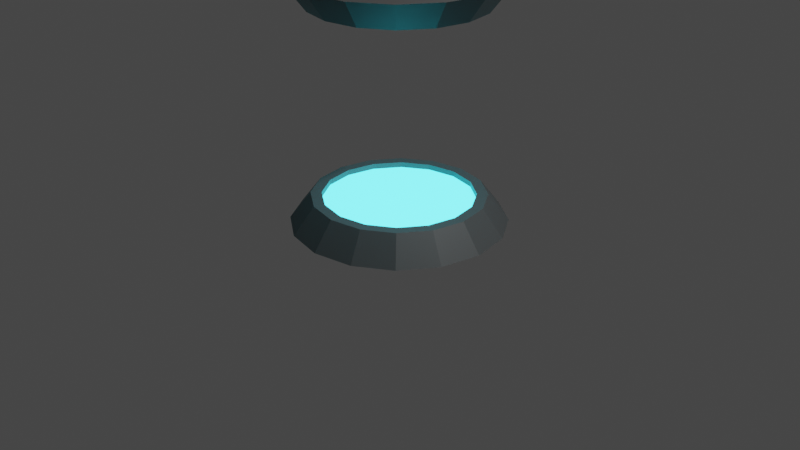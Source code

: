 # Source: Checkpoint.blend  (saved by Blender 2.93.20; exported with 4.5.12 LTS)
import bpy
from mathutils import Matrix  # noqa: F401  (used for matrix-valued properties, if any)

bpy.ops.wm.read_factory_settings(use_empty=True)
scene = bpy.context.scene
scene.name = 'Scene'

# ---- collections
col_collection = bpy.data.collections.new('Collection'); scene.collection.children.link(col_collection)

# ---- materials (node trees are filled in below, after node groups)
mat_material_001 = bpy.data.materials.new('Material.001')
mat_material_001.use_transparent_shadow = False
mat_material_002 = bpy.data.materials.new('Material.002')
mat_material_002.use_transparent_shadow = False

# ---- material node trees
mat_material_001.use_nodes = True; mat_material_001.node_tree.nodes.clear()
_N = mat_material_001.node_tree.nodes; _L = mat_material_001.node_tree.links
n0 = _N.new('ShaderNodeBsdfPrincipled'); n0.name = 'Principled BSDF'; n0.location = (10, 300)
n0.distribution = 'GGX'
n0.subsurface_method = 'BURLEY'
n0.inputs[0].default_value = (0.06681, 0.06681, 0.06681, 1.0)
n0.inputs[3].default_value = 1.45
n0.inputs[27].default_value = (0.0, 0.0, 0.0, 1.0)
n0.inputs[28].default_value = 1.0
n1 = _N.new('ShaderNodeOutputMaterial'); n1.name = 'Material Output'; n1.location = (300, 300)
_L.new(n0.outputs[0], n1.inputs[0])
n1.is_active_output = True
mat_material_002.use_nodes = True; mat_material_002.node_tree.nodes.clear()
_N = mat_material_002.node_tree.nodes; _L = mat_material_002.node_tree.links
n0 = _N.new('ShaderNodeBsdfPrincipled'); n0.name = 'Principled BSDF'; n0.location = (10, 300)
n0.distribution = 'GGX'
n0.subsurface_method = 'BURLEY'
n0.inputs[0].default_value = (0.06256, 0.5129, 0.5596, 1.0)
n0.inputs[2].default_value = 0.05147
n0.inputs[3].default_value = 1.45
n0.inputs[27].default_value = (0.06265, 0.83, 1.0, 1.0)
n0.inputs[28].default_value = 4.3
n1 = _N.new('ShaderNodeOutputMaterial'); n1.name = 'Material Output'; n1.location = (300, 300)
_L.new(n0.outputs[0], n1.inputs[0])
n1.is_active_output = True

# ---- world
world_world = bpy.data.worlds.new('World'); scene.world = world_world
world_world.use_nodes = True; world_world.node_tree.nodes.clear()
_N = world_world.node_tree.nodes; _L = world_world.node_tree.links
n0 = _N.new('ShaderNodeOutputWorld'); n0.name = 'World Output'; n0.location = (300, 300)
n1 = _N.new('ShaderNodeBackground'); n1.name = 'Background'; n1.location = (10, 300)
n1.inputs[0].default_value = (0.05088, 0.05088, 0.05088, 1.0)
_L.new(n1.outputs[0], n0.inputs[0])
n0.is_active_output = True
world_world.color = (0.05088, 0.05088, 0.05088)
world_world.use_sun_shadow = False
world_world.sun_shadow_jitter_overblur = 0.0

# ---- cameras
cam_camera = bpy.data.cameras.new('Camera')
cam_camera.clip_end = 100.0
cam_camera.ortho_scale = 7.314

# ---- lights
light_light = bpy.data.lights.new('Light', 'POINT')
light_light.transmission_factor = 0.0
light_light.energy = 1000.0
light_light.shadow_soft_size = 0.1
light_light.shadow_maximum_resolution = 0.006
light_light.use_absolute_resolution = True

# ---- meshes
me_cylinder_001 = bpy.data.meshes.new('Cylinder.001')
me_cylinder_001.from_pydata([(-5.072e-09, 0.7034, -0.1253), (0.0, 1.0, 1.0), (0.2692, 0.6499, -0.1253), (0.3827, 0.9239, 1.0), (0.4974, 0.4974, -0.1253), (0.7071, 0.7071, 1.0), (0.6499, 0.2692, -0.1253), (0.9239, 0.3827, 1.0), (0.7034, -4.33e-08, -0.1253), (1.0, -4.371e-08, 1.0), (0.6499, -0.2692, -0.1253), (0.9239, -0.3827, 1.0), (0.4974, -0.4974, -0.1253), (0.7071, -0.7071, 1.0), (0.2692, -0.6499, -0.1253), (0.3827, -0.9239, 1.0), (-6.308e-08, -0.7034, -0.1253), (-8.742e-08, -1.0, 1.0), (-0.2692, -0.6499, -0.1253), (-0.3827, -0.9239, 1.0), (-0.4974, -0.4974, -0.1253), (-0.7071, -0.7071, 1.0), (-0.6499, -0.2692, -0.1253), (-0.9239, -0.3827, 1.0), (-0.7034, -2.3e-11, -0.1253), (-1.0, 1.192e-08, 1.0), (-0.6499, 0.2692, -0.1253), (-0.9239, 0.3827, 1.0), (-0.4974, 0.4974, -0.1253), (-0.7071, 0.7071, 1.0), (-0.2692, 0.6499, -0.1253), (-0.3827, 0.9239, 1.0), (2.701e-09, 0.8058, -0.1253), (0.3084, 0.7444, -0.1253), (0.5698, 0.5698, -0.1253), (0.7444, 0.3084, -0.1253), (0.8058, -3.63e-08, -0.1253), (0.7444, -0.3084, -0.1253), (0.5698, -0.5698, -0.1253), (0.3084, -0.7444, -0.1253), (-6.774e-08, -0.8058, -0.1253), (-0.3084, -0.7444, -0.1253), (-0.5698, -0.5698, -0.1253), (-0.7444, -0.3084, -0.1253), (-0.8058, 8.528e-09, -0.1253), (-0.7444, 0.3084, -0.1253), (-0.5698, 0.5698, -0.1253), (-0.3084, 0.7444, -0.1253), (-5.072e-09, 0.7034, 0.09488), (0.2692, 0.6499, 0.09488), (0.4974, 0.4974, 0.09488), (0.6499, 0.2692, 0.09488), (0.7034, -4.33e-08, 0.09488), (0.6499, -0.2692, 0.09488), (0.4974, -0.4974, 0.09488), (0.2692, -0.6499, 0.09488), (-6.308e-08, -0.7034, 0.09488), (-0.2692, -0.6499, 0.09488), (-0.4974, -0.4974, 0.09488), (-0.6499, -0.2692, 0.09488), (-0.7034, -2.3e-11, 0.09488), (-0.6499, 0.2692, 0.09488), (-0.4974, 0.4974, 0.09488), (-0.2692, 0.6499, 0.09488)], [], [(32, 1, 3, 33), (33, 3, 5, 34), (34, 5, 7, 35), (35, 7, 9, 36), (36, 9, 11, 37), (37, 11, 13, 38), (38, 13, 15, 39), (39, 15, 17, 40), (40, 17, 19, 41), (41, 19, 21, 42), (42, 21, 23, 43), (43, 23, 25, 44), (44, 25, 27, 45), (45, 27, 29, 46), (3, 1, 31, 29, 27, 25, 23, 21, 19, 17, 15, 13, 11, 9, 7, 5), (46, 29, 31, 47), (47, 31, 1, 32), (0, 2, 49, 48), (2, 0, 32, 33), (4, 2, 33, 34), (6, 4, 34, 35), (8, 6, 35, 36), (10, 8, 36, 37), (12, 10, 37, 38), (14, 12, 38, 39), (16, 14, 39, 40), (18, 16, 40, 41), (20, 18, 41, 42), (22, 20, 42, 43), (24, 22, 43, 44), (26, 24, 44, 45), (28, 26, 45, 46), (30, 28, 46, 47), (0, 30, 47, 32), (48, 49, 50, 51, 52, 53, 54, 55, 56, 57, 58, 59, 60, 61, 62, 63), (30, 0, 48, 63), (16, 18, 57, 56), (2, 4, 50, 49), (18, 20, 58, 57), (4, 6, 51, 50), (20, 22, 59, 58), (6, 8, 52, 51), (22, 24, 60, 59), (8, 10, 53, 52), (24, 26, 61, 60), (10, 12, 54, 53), (26, 28, 62, 61), (12, 14, 55, 54), (28, 30, 63, 62), (14, 16, 56, 55)])
me_cylinder_001.polygons.foreach_set('material_index', [0, 0, 0, 0, 0, 0, 0, 0, 0, 0, 0, 0, 0, 0, 0, 0, 0, 0, 0, 0, 0, 0, 0, 0, 0, 0, 0, 0, 0, 0, 0, 0, 0, 0, 1, 0, 0, 0, 0, 0, 0, 0, 0, 0, 0, 0, 0, 0, 0, 0])
_uv = me_cylinder_001.uv_layers.new(name='UVMap')
_uv.uv.foreach_set('vector', [1.0, 0.5, 1.0, 1.0, 0.9375, 1.0, 0.9375, 0.5, 0.9375, 0.5, 0.9375, 1.0, 0.875, 1.0, 0.875, 0.5, 0.875, 0.5, 0.875, 1.0, 0.8125, 1.0, 0.8125, 0.5, 0.8125, 0.5, 0.8125, 1.0, 0.75, 1.0, 0.75, 0.5, 0.75, 0.5, 0.75, 1.0, 0.6875, 1.0, 0.6875, 0.5, 0.6875, 0.5, 0.6875, 1.0, 0.625, 1.0, 0.625, 0.5, 0.625, 0.5, 0.625, 1.0, 0.5625, 1.0, 0.5625, 0.5, 0.5625, 0.5, 0.5625, 1.0, 0.5, 1.0, 0.5, 0.5, 0.5, 0.5, 0.5, 1.0, 0.4375, 1.0, 0.4375, 0.5, 0.4375, 0.5, 0.4375, 1.0, 0.375, 1.0, 0.375, 0.5, 0.375, 0.5, 0.375, 1.0, 0.3125, 1.0, 0.3125, 0.5, 0.3125, 0.5, 0.3125, 1.0, 0.25, 1.0, 0.25, 0.5, 0.25, 0.5, 0.25, 1.0, 0.1875, 1.0, 0.1875, 0.5, 0.1875, 0.5, 0.1875, 1.0, 0.125, 1.0, 0.125, 0.5, 0.3418, 0.4717, 0.25, 0.49, 0.1582, 0.4717, 0.08029, 0.4197, 0.02827, 0.3418, 0.01, 0.25, 0.02827, 0.1582, 0.08029, 0.08029, 0.1582, 0.02827, 0.25, 0.01, 0.3418, 0.02827, 0.4197, 0.08029, 0.4717, 0.1582, 0.49, 0.25, 0.4717, 0.3418, 0.4197, 0.4197, 0.125, 0.5, 0.125, 1.0, 0.0625, 1.0, 0.0625, 0.5, 0.0625, 0.5, 0.0625, 1.0, 0.0, 1.0, 0.0, 0.5, 0.75, 0.4595, 0.8302, 0.4436, 0.8302, 0.4436, 0.75, 0.4595, 0.8302, 0.4436, 0.75, 0.4595, 0.75, 0.49, 0.8418, 0.4717, 0.8982, 0.3982, 0.8302, 0.4436, 0.8418, 0.4717, 0.9197, 0.4197, 0.9436, 0.3302, 0.8982, 0.3982, 0.9197, 0.4197, 0.9717, 0.3418, 0.9595, 0.25, 0.9436, 0.3302, 0.9717, 0.3418, 0.99, 0.25, 0.9436, 0.1698, 0.9595, 0.25, 0.99, 0.25, 0.9717, 0.1582, 0.8982, 0.1018, 0.9436, 0.1698, 0.9717, 0.1582, 0.9197, 0.08029, 0.8302, 0.05643, 0.8982, 0.1018, 0.9197, 0.08029, 0.8418, 0.02827, 0.75, 0.04048, 0.8302, 0.05643, 0.8418, 0.02827, 0.75, 0.01, 0.6698, 0.05643, 0.75, 0.04048, 0.75, 0.01, 0.6582, 0.02827, 0.6018, 0.1018, 0.6698, 0.05643, 0.6582, 0.02827, 0.5803, 0.08029, 0.5564, 0.1698, 0.6018, 0.1018, 0.5803, 0.08029, 0.5283, 0.1582, 0.5405, 0.25, 0.5564, 0.1698, 0.5283, 0.1582, 0.51, 0.25, 0.5564, 0.3302, 0.5405, 0.25, 0.51, 0.25, 0.5283, 0.3418, 0.6018, 0.3982, 0.5564, 0.3302, 0.5283, 0.3418, 0.5803, 0.4197, 0.6698, 0.4436, 0.6018, 0.3982, 0.5803, 0.4197, 0.6582, 0.4717, 0.75, 0.4595, 0.6698, 0.4436, 0.6582, 0.4717, 0.75, 0.49, 0.75, 0.4595, 0.8302, 0.4436, 0.8982, 0.3982, 0.9436, 0.3302, 0.9595, 0.25, 0.9436, 0.1698, 0.8982, 0.1018, 0.8302, 0.05643, 0.75, 0.04048, 0.6698, 0.05643, 0.6018, 0.1018, 0.5564, 0.1698, 0.5405, 0.25, 0.5564, 0.3302, 0.6018, 0.3982, 0.6698, 0.4436, 0.6698, 0.4436, 0.75, 0.4595, 0.75, 0.4595, 0.6698, 0.4436, 0.75, 0.04048, 0.6698, 0.05643, 0.6698, 0.05643, 0.75, 0.04048, 0.8302, 0.4436, 0.8982, 0.3982, 0.8982, 0.3982, 0.8302, 0.4436, 0.6698, 0.05643, 0.6018, 0.1018, 0.6018, 0.1018, 0.6698, 0.05643, 0.8982, 0.3982, 0.9436, 0.3302, 0.9436, 0.3302, 0.8982, 0.3982, 0.6018, 0.1018, 0.5564, 0.1698, 0.5564, 0.1698, 0.6018, 0.1018, 0.9436, 0.3302, 0.9595, 0.25, 0.9595, 0.25, 0.9436, 0.3302, 0.5564, 0.1698, 0.5405, 0.25, 0.5405, 0.25, 0.5564, 0.1698, 0.9595, 0.25, 0.9436, 0.1698, 0.9436, 0.1698, 0.9595, 0.25, 0.5405, 0.25, 0.5564, 0.3302, 0.5564, 0.3302, 0.5405, 0.25, 0.9436, 0.1698, 0.8982, 0.1018, 0.8982, 0.1018, 0.9436, 0.1698, 0.5564, 0.3302, 0.6018, 0.3982, 0.6018, 0.3982, 0.5564, 0.3302, 0.8982, 0.1018, 0.8302, 0.05643, 0.8302, 0.05643, 0.8982, 0.1018, 0.6018, 0.3982, 0.6698, 0.4436, 0.6698, 0.4436, 0.6018, 0.3982, 0.8302, 0.05643, 0.75, 0.04048, 0.75, 0.04048, 0.8302, 0.05643])
me_cylinder_001.materials.append(mat_material_001)
me_cylinder_001.materials.append(mat_material_002)
me_cylinder_001.use_remesh_fix_poles = True
me_cylinder_001.use_remesh_preserve_attributes = False
me_cylinder_001.update()
me_cylinder_002 = bpy.data.meshes.new('Cylinder.002')
me_cylinder_002.from_pydata([(-5.072e-09, 0.7034, -0.1253), (0.0, 1.0, 1.0), (0.2692, 0.6499, -0.1253), (0.3827, 0.9239, 1.0), (0.4974, 0.4974, -0.1253), (0.7071, 0.7071, 1.0), (0.6499, 0.2692, -0.1253), (0.9239, 0.3827, 1.0), (0.7034, -4.33e-08, -0.1253), (1.0, -4.371e-08, 1.0), (0.6499, -0.2692, -0.1253), (0.9239, -0.3827, 1.0), (0.4974, -0.4974, -0.1253), (0.7071, -0.7071, 1.0), (0.2692, -0.6499, -0.1253), (0.3827, -0.9239, 1.0), (-6.308e-08, -0.7034, -0.1253), (-8.742e-08, -1.0, 1.0), (-0.2692, -0.6499, -0.1253), (-0.3827, -0.9239, 1.0), (-0.4974, -0.4974, -0.1253), (-0.7071, -0.7071, 1.0), (-0.6499, -0.2692, -0.1253), (-0.9239, -0.3827, 1.0), (-0.7034, -2.3e-11, -0.1253), (-1.0, 1.192e-08, 1.0), (-0.6499, 0.2692, -0.1253), (-0.9239, 0.3827, 1.0), (-0.4974, 0.4974, -0.1253), (-0.7071, 0.7071, 1.0), (-0.2692, 0.6499, -0.1253), (-0.3827, 0.9239, 1.0), (2.701e-09, 0.8058, -0.1253), (0.3084, 0.7444, -0.1253), (0.5698, 0.5698, -0.1253), (0.7444, 0.3084, -0.1253), (0.8058, -3.63e-08, -0.1253), (0.7444, -0.3084, -0.1253), (0.5698, -0.5698, -0.1253), (0.3084, -0.7444, -0.1253), (-6.774e-08, -0.8058, -0.1253), (-0.3084, -0.7444, -0.1253), (-0.5698, -0.5698, -0.1253), (-0.7444, -0.3084, -0.1253), (-0.8058, 8.528e-09, -0.1253), (-0.7444, 0.3084, -0.1253), (-0.5698, 0.5698, -0.1253), (-0.3084, 0.7444, -0.1253), (-5.072e-09, 0.7034, 0.09488), (0.2692, 0.6499, 0.09488), (0.4974, 0.4974, 0.09488), (0.6499, 0.2692, 0.09488), (0.7034, -4.33e-08, 0.09488), (0.6499, -0.2692, 0.09488), (0.4974, -0.4974, 0.09488), (0.2692, -0.6499, 0.09488), (-6.308e-08, -0.7034, 0.09488), (-0.2692, -0.6499, 0.09488), (-0.4974, -0.4974, 0.09488), (-0.6499, -0.2692, 0.09488), (-0.7034, -2.3e-11, 0.09488), (-0.6499, 0.2692, 0.09488), (-0.4974, 0.4974, 0.09488), (-0.2692, 0.6499, 0.09488)], [], [(32, 1, 3, 33), (33, 3, 5, 34), (34, 5, 7, 35), (35, 7, 9, 36), (36, 9, 11, 37), (37, 11, 13, 38), (38, 13, 15, 39), (39, 15, 17, 40), (40, 17, 19, 41), (41, 19, 21, 42), (42, 21, 23, 43), (43, 23, 25, 44), (44, 25, 27, 45), (45, 27, 29, 46), (3, 1, 31, 29, 27, 25, 23, 21, 19, 17, 15, 13, 11, 9, 7, 5), (46, 29, 31, 47), (47, 31, 1, 32), (0, 2, 49, 48), (2, 0, 32, 33), (4, 2, 33, 34), (6, 4, 34, 35), (8, 6, 35, 36), (10, 8, 36, 37), (12, 10, 37, 38), (14, 12, 38, 39), (16, 14, 39, 40), (18, 16, 40, 41), (20, 18, 41, 42), (22, 20, 42, 43), (24, 22, 43, 44), (26, 24, 44, 45), (28, 26, 45, 46), (30, 28, 46, 47), (0, 30, 47, 32), (48, 49, 50, 51, 52, 53, 54, 55, 56, 57, 58, 59, 60, 61, 62, 63), (30, 0, 48, 63), (16, 18, 57, 56), (2, 4, 50, 49), (18, 20, 58, 57), (4, 6, 51, 50), (20, 22, 59, 58), (6, 8, 52, 51), (22, 24, 60, 59), (8, 10, 53, 52), (24, 26, 61, 60), (10, 12, 54, 53), (26, 28, 62, 61), (12, 14, 55, 54), (28, 30, 63, 62), (14, 16, 56, 55)])
me_cylinder_002.polygons.foreach_set('material_index', [0, 0, 0, 0, 0, 0, 0, 0, 0, 0, 0, 0, 0, 0, 0, 0, 0, 0, 0, 0, 0, 0, 0, 0, 0, 0, 0, 0, 0, 0, 0, 0, 0, 0, 1, 0, 0, 0, 0, 0, 0, 0, 0, 0, 0, 0, 0, 0, 0, 0])
_uv = me_cylinder_002.uv_layers.new(name='UVMap')
_uv.uv.foreach_set('vector', [1.0, 0.5, 1.0, 1.0, 0.9375, 1.0, 0.9375, 0.5, 0.9375, 0.5, 0.9375, 1.0, 0.875, 1.0, 0.875, 0.5, 0.875, 0.5, 0.875, 1.0, 0.8125, 1.0, 0.8125, 0.5, 0.8125, 0.5, 0.8125, 1.0, 0.75, 1.0, 0.75, 0.5, 0.75, 0.5, 0.75, 1.0, 0.6875, 1.0, 0.6875, 0.5, 0.6875, 0.5, 0.6875, 1.0, 0.625, 1.0, 0.625, 0.5, 0.625, 0.5, 0.625, 1.0, 0.5625, 1.0, 0.5625, 0.5, 0.5625, 0.5, 0.5625, 1.0, 0.5, 1.0, 0.5, 0.5, 0.5, 0.5, 0.5, 1.0, 0.4375, 1.0, 0.4375, 0.5, 0.4375, 0.5, 0.4375, 1.0, 0.375, 1.0, 0.375, 0.5, 0.375, 0.5, 0.375, 1.0, 0.3125, 1.0, 0.3125, 0.5, 0.3125, 0.5, 0.3125, 1.0, 0.25, 1.0, 0.25, 0.5, 0.25, 0.5, 0.25, 1.0, 0.1875, 1.0, 0.1875, 0.5, 0.1875, 0.5, 0.1875, 1.0, 0.125, 1.0, 0.125, 0.5, 0.3418, 0.4717, 0.25, 0.49, 0.1582, 0.4717, 0.08029, 0.4197, 0.02827, 0.3418, 0.01, 0.25, 0.02827, 0.1582, 0.08029, 0.08029, 0.1582, 0.02827, 0.25, 0.01, 0.3418, 0.02827, 0.4197, 0.08029, 0.4717, 0.1582, 0.49, 0.25, 0.4717, 0.3418, 0.4197, 0.4197, 0.125, 0.5, 0.125, 1.0, 0.0625, 1.0, 0.0625, 0.5, 0.0625, 0.5, 0.0625, 1.0, 0.0, 1.0, 0.0, 0.5, 0.75, 0.4595, 0.8302, 0.4436, 0.8302, 0.4436, 0.75, 0.4595, 0.8302, 0.4436, 0.75, 0.4595, 0.75, 0.49, 0.8418, 0.4717, 0.8982, 0.3982, 0.8302, 0.4436, 0.8418, 0.4717, 0.9197, 0.4197, 0.9436, 0.3302, 0.8982, 0.3982, 0.9197, 0.4197, 0.9717, 0.3418, 0.9595, 0.25, 0.9436, 0.3302, 0.9717, 0.3418, 0.99, 0.25, 0.9436, 0.1698, 0.9595, 0.25, 0.99, 0.25, 0.9717, 0.1582, 0.8982, 0.1018, 0.9436, 0.1698, 0.9717, 0.1582, 0.9197, 0.08029, 0.8302, 0.05643, 0.8982, 0.1018, 0.9197, 0.08029, 0.8418, 0.02827, 0.75, 0.04048, 0.8302, 0.05643, 0.8418, 0.02827, 0.75, 0.01, 0.6698, 0.05643, 0.75, 0.04048, 0.75, 0.01, 0.6582, 0.02827, 0.6018, 0.1018, 0.6698, 0.05643, 0.6582, 0.02827, 0.5803, 0.08029, 0.5564, 0.1698, 0.6018, 0.1018, 0.5803, 0.08029, 0.5283, 0.1582, 0.5405, 0.25, 0.5564, 0.1698, 0.5283, 0.1582, 0.51, 0.25, 0.5564, 0.3302, 0.5405, 0.25, 0.51, 0.25, 0.5283, 0.3418, 0.6018, 0.3982, 0.5564, 0.3302, 0.5283, 0.3418, 0.5803, 0.4197, 0.6698, 0.4436, 0.6018, 0.3982, 0.5803, 0.4197, 0.6582, 0.4717, 0.75, 0.4595, 0.6698, 0.4436, 0.6582, 0.4717, 0.75, 0.49, 0.75, 0.4595, 0.8302, 0.4436, 0.8982, 0.3982, 0.9436, 0.3302, 0.9595, 0.25, 0.9436, 0.1698, 0.8982, 0.1018, 0.8302, 0.05643, 0.75, 0.04048, 0.6698, 0.05643, 0.6018, 0.1018, 0.5564, 0.1698, 0.5405, 0.25, 0.5564, 0.3302, 0.6018, 0.3982, 0.6698, 0.4436, 0.6698, 0.4436, 0.75, 0.4595, 0.75, 0.4595, 0.6698, 0.4436, 0.75, 0.04048, 0.6698, 0.05643, 0.6698, 0.05643, 0.75, 0.04048, 0.8302, 0.4436, 0.8982, 0.3982, 0.8982, 0.3982, 0.8302, 0.4436, 0.6698, 0.05643, 0.6018, 0.1018, 0.6018, 0.1018, 0.6698, 0.05643, 0.8982, 0.3982, 0.9436, 0.3302, 0.9436, 0.3302, 0.8982, 0.3982, 0.6018, 0.1018, 0.5564, 0.1698, 0.5564, 0.1698, 0.6018, 0.1018, 0.9436, 0.3302, 0.9595, 0.25, 0.9595, 0.25, 0.9436, 0.3302, 0.5564, 0.1698, 0.5405, 0.25, 0.5405, 0.25, 0.5564, 0.1698, 0.9595, 0.25, 0.9436, 0.1698, 0.9436, 0.1698, 0.9595, 0.25, 0.5405, 0.25, 0.5564, 0.3302, 0.5564, 0.3302, 0.5405, 0.25, 0.9436, 0.1698, 0.8982, 0.1018, 0.8982, 0.1018, 0.9436, 0.1698, 0.5564, 0.3302, 0.6018, 0.3982, 0.6018, 0.3982, 0.5564, 0.3302, 0.8982, 0.1018, 0.8302, 0.05643, 0.8302, 0.05643, 0.8982, 0.1018, 0.6018, 0.3982, 0.6698, 0.4436, 0.6698, 0.4436, 0.6018, 0.3982, 0.8302, 0.05643, 0.75, 0.04048, 0.75, 0.04048, 0.8302, 0.05643])
me_cylinder_002.materials.append(mat_material_001)
me_cylinder_002.materials.append(mat_material_002)
me_cylinder_002.use_remesh_fix_poles = True
me_cylinder_002.use_remesh_preserve_attributes = False
me_cylinder_002.update()

# ---- objects
ob_light = bpy.data.objects.new('Light', light_light)
ob_camera = bpy.data.objects.new('Camera', cam_camera)
ob_bottom = bpy.data.objects.new('Bottom', me_cylinder_001)
ob_top = bpy.data.objects.new('Top', me_cylinder_002)

# ---- transforms, parenting, visibility, modifiers, constraints
ob_light.location = (4.076, 1.005, 5.904)
ob_light.rotation_euler = (0.6503, 0.05522, 1.866)
ob_light.lock_rotations_4d = False
ob_light.empty_display_type = 'ARROWS'
ob_light.color = (0.0, 0.0, 0.0, 0.0)
ob_light.lineart.crease_threshold = 0.0
ob_camera.location = (7.359, -6.926, 4.958)
ob_camera.rotation_euler = (1.109, 0.0, 0.8149)
ob_camera.lock_rotations_4d = False
ob_camera.empty_display_type = 'ARROWS'
ob_camera.color = (0.0, 0.0, 0.0, 0.0)
ob_camera.display_type = 'WIRE'
ob_camera.lineart.crease_threshold = 0.0
ob_bottom.location = (0.0, 0.0, 0.2553)
ob_bottom.scale = (1.106, 1.106, -0.25)
ob_top.location = (0.0, 0.0, 2.255)
ob_top.rotation_euler = (3.142, -0.0, 0.0)
ob_top.scale = (1.106, 1.106, -0.25)

# ---- collection membership
col_collection.objects.link(ob_light)
col_collection.objects.link(ob_camera)
col_collection.objects.link(ob_bottom)
col_collection.objects.link(ob_top)

# ---- scene / render settings (as saved in the file)
scene.camera = ob_camera
scene.frame_start = 1; scene.frame_end = 250; scene.frame_set(28)
scene.render.engine = 'BLENDER_EEVEE_NEXT'
scene.cycles.use_denoising = False
scene.cycles.samples = 128
scene.cycles.sampling_pattern = 'TABULATED_SOBOL'
scene.cycles.use_adaptive_sampling = False
scene.cycles.use_light_tree = False
scene.view_settings.view_transform = 'Filmic'
bpy.context.view_layer.update()
